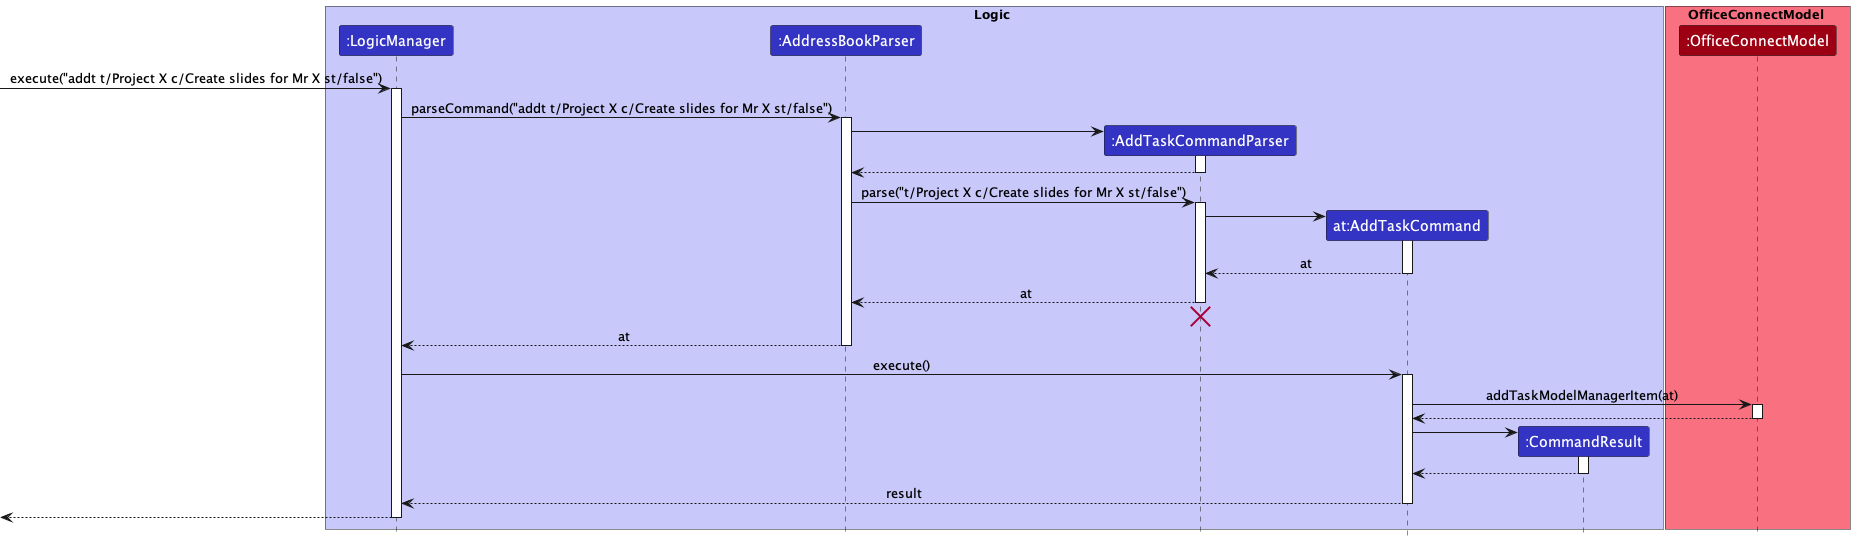

The diagram above was rendered by PlantUML. Its source (embedded in the PNG):
@startuml
!include style.puml

box Logic LOGIC_COLOR_T1
participant ":LogicManager" as LogicManager LOGIC_COLOR
participant ":AddressBookParser" as AddressBookParser LOGIC_COLOR
participant ":AddTaskCommandParser" as AddTaskCommandParser LOGIC_COLOR
participant "at:AddTaskCommand" as AddTaskCommand LOGIC_COLOR
participant ":CommandResult" as CommandResult LOGIC_COLOR
end box

box OfficeConnectModel MODEL_COLOR_T1
participant ":OfficeConnectModel" as OfficeConnectModel MODEL_COLOR
end box

[-> LogicManager : execute("addt t/Project X c/Create slides for Mr X st/false")
activate LogicManager

LogicManager -> AddressBookParser : parseCommand("addt t/Project X c/Create slides for Mr X st/false")
activate AddressBookParser

create AddTaskCommandParser
AddressBookParser -> AddTaskCommandParser
activate AddTaskCommandParser

AddTaskCommandParser --> AddressBookParser
deactivate AddTaskCommandParser

AddressBookParser -> AddTaskCommandParser : parse("t/Project X c/Create slides for Mr X st/false")
activate AddTaskCommandParser

create AddTaskCommand
AddTaskCommandParser -> AddTaskCommand
activate AddTaskCommand

AddTaskCommand --> AddTaskCommandParser : at
deactivate AddTaskCommand

AddTaskCommandParser --> AddressBookParser : at


deactivate AddTaskCommandParser
'Hidden arrow to position the destroy marker below the end of the activation bar.
AddTaskCommandParser -[hidden]-> AddressBookParser
destroy AddTaskCommandParser

AddressBookParser --> LogicManager : at
deactivate AddressBookParser

LogicManager -> AddTaskCommand : execute()
activate AddTaskCommand

AddTaskCommand -> OfficeConnectModel : addTaskModelManagerItem(at)
activate OfficeConnectModel

OfficeConnectModel --> AddTaskCommand
deactivate OfficeConnectModel

create CommandResult
AddTaskCommand -> CommandResult
activate CommandResult

CommandResult --> AddTaskCommand
deactivate CommandResult

AddTaskCommand --> LogicManager : result
deactivate AddTaskCommand

[<--LogicManager
deactivate LogicManager
@enduml